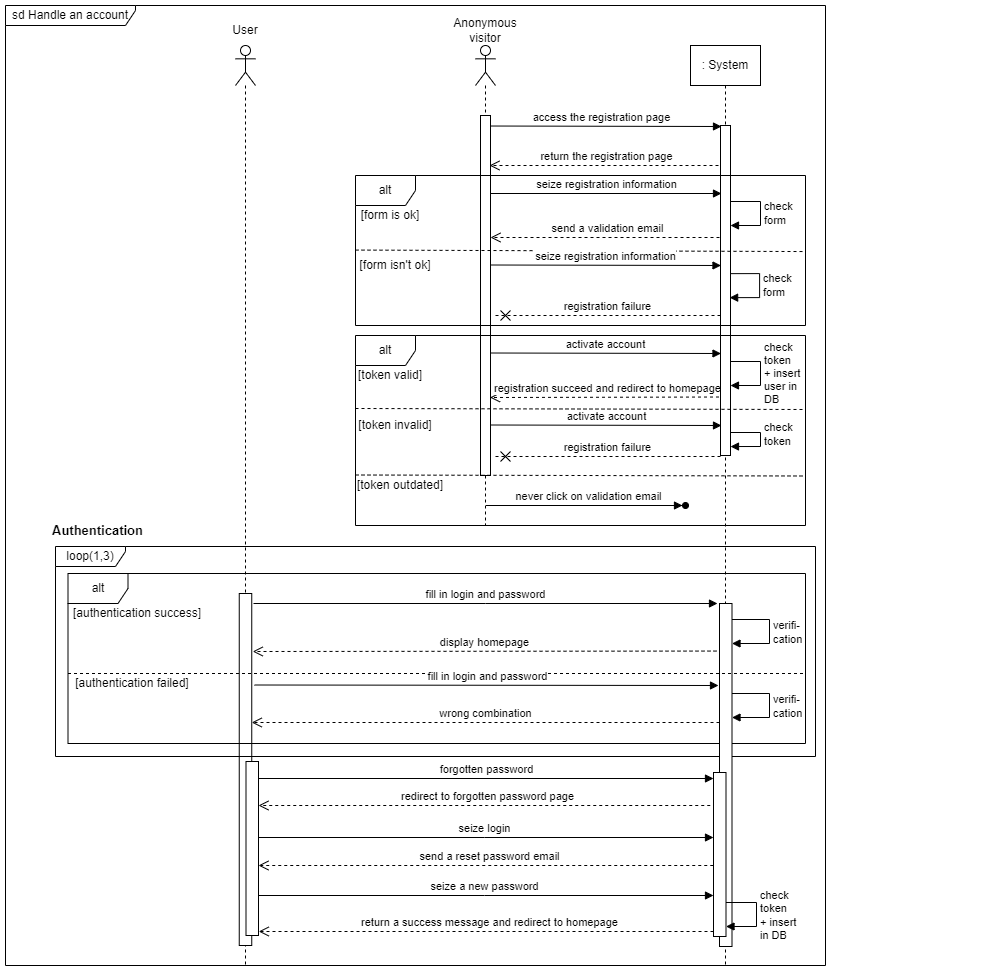

The diagram above was exported from draw.io. Its source (the exported page's mxGraphModel, read from the mxfile embedded in the PNG):
<mxGraphModel dx="1420" dy="768" grid="1" gridSize="10" guides="1" tooltips="1" connect="1" arrows="1" fold="1" page="1" pageScale="1" pageWidth="1169" pageHeight="827" math="0" shadow="0">
  <root>
    <mxCell id="0" />
    <mxCell id="1" parent="0" />
    <mxCell id="XTGU1wRqahb5vQGMOlIE-42" value="return a success message and redirect to homepage" style="html=1;verticalAlign=bottom;endArrow=open;dashed=1;endSize=8;edgeStyle=elbowEdgeStyle;elbow=vertical;curved=0;rounded=0;exitX=-0.32;exitY=0.288;exitDx=0;exitDy=0;exitPerimeter=0;" parent="1" edge="1">
      <mxGeometry relative="1" as="geometry">
        <mxPoint x="293.25" y="986" as="targetPoint" />
        <mxPoint x="754" y="986" as="sourcePoint" />
      </mxGeometry>
    </mxCell>
    <mxCell id="XTGU1wRqahb5vQGMOlIE-5" value="check&lt;br&gt;form" style="html=1;align=left;spacingLeft=2;endArrow=block;rounded=0;edgeStyle=orthogonalEdgeStyle;curved=0;rounded=0;" parent="1" edge="1">
      <mxGeometry relative="1" as="geometry">
        <mxPoint x="764.12" y="328.14" as="sourcePoint" />
        <Array as="points">
          <mxPoint x="794.12" y="328.14" />
          <mxPoint x="794.12" y="352.14" />
          <mxPoint x="764.12" y="352.14" />
        </Array>
        <mxPoint x="764.12" y="352.14" as="targetPoint" />
      </mxGeometry>
    </mxCell>
    <mxCell id="XTGU1wRqahb5vQGMOlIE-3" value="registration failure" style="html=1;verticalAlign=bottom;endArrow=cross;dashed=1;endSize=8;edgeStyle=elbowEdgeStyle;elbow=vertical;curved=0;rounded=0;endFill=0;" parent="1" source="hA4jEwqy8a99baF1FUba-1" edge="1">
      <mxGeometry relative="1" as="geometry">
        <mxPoint x="530" y="370" as="targetPoint" />
        <mxPoint x="749.12" y="370.14" as="sourcePoint" />
        <Array as="points">
          <mxPoint x="760" y="370" />
        </Array>
      </mxGeometry>
    </mxCell>
    <mxCell id="wrKChE-FtMSqgvtHAfLJ-7" value="registration succeed and redirect to homepage" style="html=1;verticalAlign=bottom;endArrow=open;dashed=1;endSize=8;edgeStyle=elbowEdgeStyle;elbow=vertical;curved=0;rounded=0;" parent="1" edge="1">
      <mxGeometry relative="1" as="geometry">
        <mxPoint x="524.5" y="451.5" as="targetPoint" />
        <mxPoint x="759.5" y="451.5" as="sourcePoint" />
        <mxPoint as="offset" />
      </mxGeometry>
    </mxCell>
    <mxCell id="SEeM2NBJbEr6dUk1jxHA-16" value="send a validation email" style="html=1;verticalAlign=bottom;endArrow=open;dashed=1;endSize=8;edgeStyle=elbowEdgeStyle;elbow=vertical;curved=0;rounded=0;" parent="1" edge="1">
      <mxGeometry relative="1" as="geometry">
        <mxPoint x="525" y="292" as="targetPoint" />
        <mxPoint x="760" y="292" as="sourcePoint" />
      </mxGeometry>
    </mxCell>
    <mxCell id="wrKChE-FtMSqgvtHAfLJ-2" value="return the registration page" style="html=1;verticalAlign=bottom;endArrow=open;dashed=1;endSize=8;edgeStyle=elbowEdgeStyle;elbow=vertical;curved=0;rounded=0;" parent="1" edge="1">
      <mxGeometry x="0.0043" relative="1" as="geometry">
        <mxPoint x="524" y="220" as="targetPoint" />
        <mxPoint x="759" y="220" as="sourcePoint" />
        <mxPoint as="offset" />
      </mxGeometry>
    </mxCell>
    <mxCell id="wrKChE-FtMSqgvtHAfLJ-1" value="access the registration page" style="html=1;verticalAlign=bottom;endArrow=block;edgeStyle=elbowEdgeStyle;elbow=vertical;curved=0;rounded=0;" parent="1" edge="1">
      <mxGeometry relative="1" as="geometry">
        <mxPoint x="516" y="180.5" as="sourcePoint" />
        <mxPoint x="756" y="181" as="targetPoint" />
      </mxGeometry>
    </mxCell>
    <mxCell id="SEeM2NBJbEr6dUk1jxHA-1" value="sd Handle an account" style="shape=umlFrame;whiteSpace=wrap;html=1;pointerEvents=0;width=130;height=20;" parent="1" vertex="1">
      <mxGeometry x="40" y="60" width="820" height="960" as="geometry" />
    </mxCell>
    <mxCell id="SEeM2NBJbEr6dUk1jxHA-2" value="" style="shape=umlLifeline;perimeter=lifelinePerimeter;whiteSpace=wrap;html=1;container=1;dropTarget=0;collapsible=0;recursiveResize=0;outlineConnect=0;portConstraint=eastwest;newEdgeStyle={&quot;edgeStyle&quot;:&quot;elbowEdgeStyle&quot;,&quot;elbow&quot;:&quot;vertical&quot;,&quot;curved&quot;:0,&quot;rounded&quot;:0};participant=umlActor;" parent="1" vertex="1">
      <mxGeometry x="270" y="100" width="20" height="920" as="geometry" />
    </mxCell>
    <mxCell id="XTGU1wRqahb5vQGMOlIE-17" value="" style="html=1;points=[];perimeter=orthogonalPerimeter;outlineConnect=0;targetShapes=umlLifeline;portConstraint=eastwest;newEdgeStyle={&quot;edgeStyle&quot;:&quot;elbowEdgeStyle&quot;,&quot;elbow&quot;:&quot;vertical&quot;,&quot;curved&quot;:0,&quot;rounded&quot;:0};" parent="SEeM2NBJbEr6dUk1jxHA-2" vertex="1">
      <mxGeometry x="3.75" y="548" width="12.5" height="352" as="geometry" />
    </mxCell>
    <mxCell id="SEeM2NBJbEr6dUk1jxHA-8" value="Anonymous visitor" style="text;html=1;strokeColor=none;fillColor=none;align=center;verticalAlign=middle;whiteSpace=wrap;rounded=0;" parent="1" vertex="1">
      <mxGeometry x="490" y="70" width="60" height="30" as="geometry" />
    </mxCell>
    <mxCell id="SEeM2NBJbEr6dUk1jxHA-9" value=": System" style="shape=umlLifeline;perimeter=lifelinePerimeter;whiteSpace=wrap;html=1;container=0;dropTarget=0;collapsible=0;recursiveResize=0;outlineConnect=0;portConstraint=eastwest;newEdgeStyle={&quot;edgeStyle&quot;:&quot;elbowEdgeStyle&quot;,&quot;elbow&quot;:&quot;vertical&quot;,&quot;curved&quot;:0,&quot;rounded&quot;:0};size=40;" parent="1" vertex="1">
      <mxGeometry x="725" y="100" width="70" height="920" as="geometry" />
    </mxCell>
    <mxCell id="hA4jEwqy8a99baF1FUba-1" value="" style="html=1;points=[];perimeter=orthogonalPerimeter;outlineConnect=0;targetShapes=umlLifeline;portConstraint=eastwest;newEdgeStyle={&quot;edgeStyle&quot;:&quot;elbowEdgeStyle&quot;,&quot;elbow&quot;:&quot;vertical&quot;,&quot;curved&quot;:0,&quot;rounded&quot;:0};" parent="SEeM2NBJbEr6dUk1jxHA-9" vertex="1">
      <mxGeometry x="30" y="80" width="10" height="330" as="geometry" />
    </mxCell>
    <mxCell id="SEeM2NBJbEr6dUk1jxHA-12" value="[token valid]" style="text;html=1;strokeColor=none;fillColor=none;align=center;verticalAlign=middle;whiteSpace=wrap;rounded=0;" parent="1" vertex="1">
      <mxGeometry x="390" y="420" width="70" height="20" as="geometry" />
    </mxCell>
    <mxCell id="SEeM2NBJbEr6dUk1jxHA-15" value="seize registration information" style="html=1;verticalAlign=bottom;endArrow=block;edgeStyle=elbowEdgeStyle;elbow=vertical;curved=0;rounded=0;" parent="1" source="NHyZBAGS0G3XAC5NUsDU-2" edge="1">
      <mxGeometry relative="1" as="geometry">
        <mxPoint x="516" y="247.5" as="sourcePoint" />
        <mxPoint x="756" y="248" as="targetPoint" />
      </mxGeometry>
    </mxCell>
    <mxCell id="NHyZBAGS0G3XAC5NUsDU-1" value="" style="shape=umlLifeline;perimeter=lifelinePerimeter;whiteSpace=wrap;html=1;container=1;dropTarget=0;collapsible=0;recursiveResize=0;outlineConnect=0;portConstraint=eastwest;newEdgeStyle={&quot;edgeStyle&quot;:&quot;elbowEdgeStyle&quot;,&quot;elbow&quot;:&quot;vertical&quot;,&quot;curved&quot;:0,&quot;rounded&quot;:0};participant=umlActor;" parent="1" vertex="1">
      <mxGeometry x="510" y="100" width="20" height="480" as="geometry" />
    </mxCell>
    <mxCell id="NHyZBAGS0G3XAC5NUsDU-2" value="" style="html=1;points=[];perimeter=orthogonalPerimeter;outlineConnect=0;targetShapes=umlLifeline;portConstraint=eastwest;newEdgeStyle={&quot;edgeStyle&quot;:&quot;elbowEdgeStyle&quot;,&quot;elbow&quot;:&quot;vertical&quot;,&quot;curved&quot;:0,&quot;rounded&quot;:0};" parent="NHyZBAGS0G3XAC5NUsDU-1" vertex="1">
      <mxGeometry x="5" y="70" width="10" height="360" as="geometry" />
    </mxCell>
    <mxCell id="kANGUgjd2XqfZQiQ_vBM-1" value="User" style="text;html=1;strokeColor=none;fillColor=none;align=center;verticalAlign=middle;whiteSpace=wrap;rounded=0;" parent="1" vertex="1">
      <mxGeometry x="250" y="70" width="60" height="30" as="geometry" />
    </mxCell>
    <mxCell id="SEeM2NBJbEr6dUk1jxHA-10" value="alt" style="shape=umlFrame;whiteSpace=wrap;html=1;pointerEvents=0;" parent="1" vertex="1">
      <mxGeometry x="390" y="390" width="450" height="190" as="geometry" />
    </mxCell>
    <mxCell id="wrKChE-FtMSqgvtHAfLJ-8" value="activate account" style="html=1;verticalAlign=bottom;endArrow=block;edgeStyle=elbowEdgeStyle;elbow=vertical;curved=0;rounded=0;" parent="1" edge="1">
      <mxGeometry relative="1" as="geometry">
        <mxPoint x="524.5" y="407.5" as="sourcePoint" />
        <mxPoint x="755.5" y="407.5" as="targetPoint" />
      </mxGeometry>
    </mxCell>
    <mxCell id="wrKChE-FtMSqgvtHAfLJ-9" value="check&lt;br&gt;form" style="html=1;align=left;spacingLeft=2;endArrow=block;rounded=0;edgeStyle=orthogonalEdgeStyle;curved=0;rounded=0;" parent="1" edge="1">
      <mxGeometry relative="1" as="geometry">
        <mxPoint x="765" y="256" as="sourcePoint" />
        <Array as="points">
          <mxPoint x="795" y="256" />
          <mxPoint x="795" y="280" />
          <mxPoint x="765" y="280" />
        </Array>
        <mxPoint x="765" y="280" as="targetPoint" />
      </mxGeometry>
    </mxCell>
    <mxCell id="wrKChE-FtMSqgvtHAfLJ-10" value="alt" style="shape=umlFrame;whiteSpace=wrap;html=1;pointerEvents=0;" parent="1" vertex="1">
      <mxGeometry x="390" y="230" width="450" height="150" as="geometry" />
    </mxCell>
    <mxCell id="XTGU1wRqahb5vQGMOlIE-1" value="[form is ok]" style="text;html=1;strokeColor=none;fillColor=none;align=center;verticalAlign=middle;whiteSpace=wrap;rounded=0;" parent="1" vertex="1">
      <mxGeometry x="390" y="260" width="70" height="20" as="geometry" />
    </mxCell>
    <mxCell id="XTGU1wRqahb5vQGMOlIE-2" value="" style="endArrow=none;dashed=1;html=1;rounded=0;entryX=1;entryY=0.507;entryDx=0;entryDy=0;entryPerimeter=0;exitX=0;exitY=0.386;exitDx=0;exitDy=0;exitPerimeter=0;" parent="1" target="wrKChE-FtMSqgvtHAfLJ-10" edge="1">
      <mxGeometry width="50" height="50" relative="1" as="geometry">
        <mxPoint x="390" y="304.58000000000004" as="sourcePoint" />
        <mxPoint x="830.8799999999999" y="305.4200000000001" as="targetPoint" />
      </mxGeometry>
    </mxCell>
    <mxCell id="XTGU1wRqahb5vQGMOlIE-6" value="[form isn't ok]" style="text;html=1;strokeColor=none;fillColor=none;align=center;verticalAlign=middle;whiteSpace=wrap;rounded=0;" parent="1" vertex="1">
      <mxGeometry x="390" y="310" width="80" height="20" as="geometry" />
    </mxCell>
    <mxCell id="XTGU1wRqahb5vQGMOlIE-9" value="check&lt;br&gt;token&lt;br&gt;+ insert&lt;br&gt;user in&amp;nbsp;&lt;br&gt;DB" style="html=1;align=left;spacingLeft=2;endArrow=block;rounded=0;edgeStyle=orthogonalEdgeStyle;curved=0;rounded=0;" parent="1" edge="1">
      <mxGeometry relative="1" as="geometry">
        <mxPoint x="764.98" y="416" as="sourcePoint" />
        <Array as="points">
          <mxPoint x="794.98" y="416" />
          <mxPoint x="794.98" y="440" />
          <mxPoint x="764.98" y="440" />
        </Array>
        <mxPoint x="764.98" y="440" as="targetPoint" />
      </mxGeometry>
    </mxCell>
    <mxCell id="SEeM2NBJbEr6dUk1jxHA-21" value="" style="endArrow=none;dashed=1;html=1;rounded=0;exitX=0;exitY=0.386;exitDx=0;exitDy=0;exitPerimeter=0;" parent="1" edge="1">
      <mxGeometry width="50" height="50" relative="1" as="geometry">
        <mxPoint x="390" y="463.00000000000006" as="sourcePoint" />
        <mxPoint x="840" y="464" as="targetPoint" />
      </mxGeometry>
    </mxCell>
    <mxCell id="XTGU1wRqahb5vQGMOlIE-10" value="[token invalid]" style="text;html=1;strokeColor=none;fillColor=none;align=center;verticalAlign=middle;whiteSpace=wrap;rounded=0;" parent="1" vertex="1">
      <mxGeometry x="390" y="470" width="80" height="20" as="geometry" />
    </mxCell>
    <mxCell id="wrKChE-FtMSqgvtHAfLJ-5" value="" style="group" parent="1" connectable="0" vertex="1">
      <mxGeometry x="510" y="449.5" width="260" height="61" as="geometry" />
    </mxCell>
    <mxCell id="SEeM2NBJbEr6dUk1jxHA-19" value="registration failure" style="html=1;verticalAlign=bottom;endArrow=cross;dashed=1;endSize=8;edgeStyle=elbowEdgeStyle;elbow=vertical;curved=0;rounded=0;endFill=0;" parent="wrKChE-FtMSqgvtHAfLJ-5" edge="1">
      <mxGeometry relative="1" as="geometry">
        <mxPoint x="20" y="61.5" as="targetPoint" />
        <mxPoint x="245" y="61.5" as="sourcePoint" />
      </mxGeometry>
    </mxCell>
    <mxCell id="tW8tKe9XAxAppfvZO3OD-2" value="activate account" style="html=1;verticalAlign=bottom;endArrow=block;edgeStyle=elbowEdgeStyle;elbow=vertical;curved=0;rounded=0;" edge="1" parent="wrKChE-FtMSqgvtHAfLJ-5">
      <mxGeometry relative="1" as="geometry">
        <mxPoint x="15" y="30" as="sourcePoint" />
        <mxPoint x="246" y="30" as="targetPoint" />
      </mxGeometry>
    </mxCell>
    <mxCell id="XTGU1wRqahb5vQGMOlIE-11" value="check&lt;br&gt;token" style="html=1;align=left;spacingLeft=2;endArrow=block;rounded=0;edgeStyle=orthogonalEdgeStyle;curved=0;rounded=0;" parent="1" edge="1">
      <mxGeometry relative="1" as="geometry">
        <mxPoint x="765" y="477.03999999999996" as="sourcePoint" />
        <Array as="points">
          <mxPoint x="765" y="487" />
          <mxPoint x="795" y="487" />
          <mxPoint x="795" y="501" />
        </Array>
        <mxPoint x="765" y="501.03999999999996" as="targetPoint" />
      </mxGeometry>
    </mxCell>
    <mxCell id="XTGU1wRqahb5vQGMOlIE-12" value="" style="endArrow=none;dashed=1;html=1;rounded=0;exitX=0;exitY=0.386;exitDx=0;exitDy=0;exitPerimeter=0;" parent="1" edge="1">
      <mxGeometry width="50" height="50" relative="1" as="geometry">
        <mxPoint x="390" y="529.5" as="sourcePoint" />
        <mxPoint x="840" y="530.5" as="targetPoint" />
      </mxGeometry>
    </mxCell>
    <mxCell id="XTGU1wRqahb5vQGMOlIE-13" value="[token outdated]" style="text;html=1;strokeColor=none;fillColor=none;align=center;verticalAlign=middle;whiteSpace=wrap;rounded=0;" parent="1" vertex="1">
      <mxGeometry x="390" y="530" width="90" height="20" as="geometry" />
    </mxCell>
    <mxCell id="XTGU1wRqahb5vQGMOlIE-16" value="" style="group" parent="1" connectable="0" vertex="1">
      <mxGeometry x="520.5" y="560" width="199.5" as="geometry" />
    </mxCell>
    <mxCell id="XTGU1wRqahb5vQGMOlIE-14" value="never click on validation email" style="html=1;verticalAlign=bottom;endArrow=block;edgeStyle=elbowEdgeStyle;elbow=vertical;curved=0;rounded=0;" parent="XTGU1wRqahb5vQGMOlIE-16" edge="1">
      <mxGeometry relative="1" as="geometry">
        <mxPoint x="7.5" as="sourcePoint" />
        <mxPoint x="196.5" as="targetPoint" />
      </mxGeometry>
    </mxCell>
    <mxCell id="XTGU1wRqahb5vQGMOlIE-15" value="" style="html=1;verticalAlign=bottom;endArrow=oval;edgeStyle=elbowEdgeStyle;elbow=vertical;curved=0;rounded=0;endFill=1;" parent="XTGU1wRqahb5vQGMOlIE-16" edge="1">
      <mxGeometry relative="1" as="geometry">
        <mxPoint as="sourcePoint" />
        <mxPoint x="199.5" as="targetPoint" />
      </mxGeometry>
    </mxCell>
    <mxCell id="XTGU1wRqahb5vQGMOlIE-30" value="" style="group" parent="1" connectable="0" vertex="1">
      <mxGeometry x="90" y="601" width="925" height="400" as="geometry" />
    </mxCell>
    <mxCell id="XTGU1wRqahb5vQGMOlIE-23" value="fill in login and password" style="html=1;verticalAlign=bottom;endArrow=block;edgeStyle=elbowEdgeStyle;elbow=vertical;curved=0;rounded=0;" parent="XTGU1wRqahb5vQGMOlIE-30" edge="1">
      <mxGeometry relative="1" as="geometry">
        <mxPoint x="198" y="57" as="sourcePoint" />
        <mxPoint x="662" y="57" as="targetPoint" />
        <Array as="points" />
      </mxGeometry>
    </mxCell>
    <mxCell id="XTGU1wRqahb5vQGMOlIE-18" value="alt" style="shape=umlFrame;whiteSpace=wrap;html=1;pointerEvents=0;" parent="XTGU1wRqahb5vQGMOlIE-30" vertex="1">
      <mxGeometry x="12.5" y="27" width="737.5" height="170" as="geometry" />
    </mxCell>
    <mxCell id="XTGU1wRqahb5vQGMOlIE-19" value="[authentication failed]" style="text;html=1;strokeColor=none;fillColor=none;align=center;verticalAlign=middle;whiteSpace=wrap;rounded=0;" parent="XTGU1wRqahb5vQGMOlIE-30" vertex="1">
      <mxGeometry x="12.5" y="127" width="127.5" height="20" as="geometry" />
    </mxCell>
    <mxCell id="XTGU1wRqahb5vQGMOlIE-20" value="[authentication success]" style="text;html=1;strokeColor=none;fillColor=none;align=center;verticalAlign=middle;whiteSpace=wrap;rounded=0;" parent="XTGU1wRqahb5vQGMOlIE-30" vertex="1">
      <mxGeometry x="12.5" y="57" width="137.5" height="20" as="geometry" />
    </mxCell>
    <mxCell id="XTGU1wRqahb5vQGMOlIE-21" value="loop(1,3)" style="shape=umlFrame;whiteSpace=wrap;html=1;pointerEvents=0;width=70;height=20;" parent="XTGU1wRqahb5vQGMOlIE-30" vertex="1">
      <mxGeometry width="760" height="210" as="geometry" />
    </mxCell>
    <mxCell id="XTGU1wRqahb5vQGMOlIE-22" value="" style="html=1;points=[];perimeter=orthogonalPerimeter;outlineConnect=0;targetShapes=umlLifeline;portConstraint=eastwest;newEdgeStyle={&quot;edgeStyle&quot;:&quot;elbowEdgeStyle&quot;,&quot;elbow&quot;:&quot;vertical&quot;,&quot;curved&quot;:0,&quot;rounded&quot;:0};" parent="XTGU1wRqahb5vQGMOlIE-30" vertex="1">
      <mxGeometry x="664" y="57" width="12.5" height="343" as="geometry" />
    </mxCell>
    <mxCell id="XTGU1wRqahb5vQGMOlIE-25" value="verifi-&lt;br&gt;cation" style="html=1;align=left;spacingLeft=2;endArrow=block;rounded=0;edgeStyle=orthogonalEdgeStyle;curved=0;rounded=0;" parent="XTGU1wRqahb5vQGMOlIE-30" edge="1">
      <mxGeometry relative="1" as="geometry">
        <mxPoint x="676.5" y="73" as="sourcePoint" />
        <Array as="points">
          <mxPoint x="714" y="73" />
          <mxPoint x="714" y="97" />
          <mxPoint x="676.5" y="97" />
        </Array>
        <mxPoint x="676.5" y="97" as="targetPoint" />
      </mxGeometry>
    </mxCell>
    <mxCell id="XTGU1wRqahb5vQGMOlIE-26" value="wrong combination" style="html=1;verticalAlign=bottom;endArrow=open;dashed=1;endSize=8;edgeStyle=elbowEdgeStyle;elbow=vertical;curved=0;rounded=0;endFill=0;" parent="XTGU1wRqahb5vQGMOlIE-30" target="XTGU1wRqahb5vQGMOlIE-17" edge="1">
      <mxGeometry relative="1" as="geometry">
        <mxPoint x="357.75" y="176" as="targetPoint" />
        <mxPoint x="664" y="176" as="sourcePoint" />
      </mxGeometry>
    </mxCell>
    <mxCell id="XTGU1wRqahb5vQGMOlIE-27" value="verifi-&lt;br&gt;cation" style="html=1;align=left;spacingLeft=2;endArrow=block;rounded=0;edgeStyle=orthogonalEdgeStyle;curved=0;rounded=0;" parent="XTGU1wRqahb5vQGMOlIE-30" edge="1">
      <mxGeometry relative="1" as="geometry">
        <mxPoint x="676.5" y="147" as="sourcePoint" />
        <Array as="points">
          <mxPoint x="714" y="147" />
          <mxPoint x="714" y="171" />
          <mxPoint x="676.5" y="171" />
        </Array>
        <mxPoint x="676.5" y="171" as="targetPoint" />
      </mxGeometry>
    </mxCell>
    <mxCell id="XTGU1wRqahb5vQGMOlIE-29" value="" style="endArrow=none;dashed=1;html=1;rounded=0;" parent="XTGU1wRqahb5vQGMOlIE-30" edge="1">
      <mxGeometry width="50" height="50" relative="1" as="geometry">
        <mxPoint x="12.5" y="127" as="sourcePoint" />
        <mxPoint x="750" y="127" as="targetPoint" />
      </mxGeometry>
    </mxCell>
    <mxCell id="XTGU1wRqahb5vQGMOlIE-32" value="forgotten password" style="html=1;verticalAlign=bottom;endArrow=block;edgeStyle=elbowEdgeStyle;elbow=vertical;curved=0;rounded=0;" parent="XTGU1wRqahb5vQGMOlIE-30" source="XTGU1wRqahb5vQGMOlIE-38" edge="1">
      <mxGeometry relative="1" as="geometry">
        <mxPoint x="211" y="232" as="sourcePoint" />
        <mxPoint x="658" y="232" as="targetPoint" />
        <Array as="points" />
      </mxGeometry>
    </mxCell>
    <mxCell id="XTGU1wRqahb5vQGMOlIE-35" value="redirect to forgotten password page" style="html=1;verticalAlign=bottom;endArrow=open;dashed=1;endSize=8;edgeStyle=elbowEdgeStyle;elbow=vertical;curved=0;rounded=0;exitX=-0.32;exitY=0.288;exitDx=0;exitDy=0;exitPerimeter=0;" parent="XTGU1wRqahb5vQGMOlIE-30" target="XTGU1wRqahb5vQGMOlIE-38" edge="1">
      <mxGeometry relative="1" as="geometry">
        <mxPoint x="197" y="259.44000000000005" as="targetPoint" />
        <mxPoint x="660.75" y="259" as="sourcePoint" />
      </mxGeometry>
    </mxCell>
    <mxCell id="XTGU1wRqahb5vQGMOlIE-36" value="seize login" style="html=1;verticalAlign=bottom;endArrow=block;edgeStyle=elbowEdgeStyle;elbow=vertical;curved=0;rounded=0;" parent="XTGU1wRqahb5vQGMOlIE-30" target="XTGU1wRqahb5vQGMOlIE-39" edge="1">
      <mxGeometry relative="1" as="geometry">
        <mxPoint x="200" y="291" as="sourcePoint" />
        <mxPoint x="664" y="291" as="targetPoint" />
        <Array as="points" />
      </mxGeometry>
    </mxCell>
    <mxCell id="XTGU1wRqahb5vQGMOlIE-37" value="send a reset password email" style="html=1;verticalAlign=bottom;endArrow=open;dashed=1;endSize=8;edgeStyle=elbowEdgeStyle;elbow=vertical;curved=0;rounded=0;exitX=-0.32;exitY=0.288;exitDx=0;exitDy=0;exitPerimeter=0;" parent="XTGU1wRqahb5vQGMOlIE-30" target="XTGU1wRqahb5vQGMOlIE-38" edge="1">
      <mxGeometry relative="1" as="geometry">
        <mxPoint x="200" y="319" as="targetPoint" />
        <mxPoint x="663.75" y="319" as="sourcePoint" />
      </mxGeometry>
    </mxCell>
    <mxCell id="XTGU1wRqahb5vQGMOlIE-39" value="" style="html=1;points=[];perimeter=orthogonalPerimeter;outlineConnect=0;targetShapes=umlLifeline;portConstraint=eastwest;newEdgeStyle={&quot;edgeStyle&quot;:&quot;elbowEdgeStyle&quot;,&quot;elbow&quot;:&quot;vertical&quot;,&quot;curved&quot;:0,&quot;rounded&quot;:0};" parent="XTGU1wRqahb5vQGMOlIE-30" vertex="1">
      <mxGeometry x="658" y="226" width="12.5" height="164" as="geometry" />
    </mxCell>
    <mxCell id="XTGU1wRqahb5vQGMOlIE-40" value="seize a new password" style="html=1;verticalAlign=bottom;endArrow=block;edgeStyle=elbowEdgeStyle;elbow=vertical;curved=0;rounded=0;" parent="XTGU1wRqahb5vQGMOlIE-30" edge="1">
      <mxGeometry relative="1" as="geometry">
        <mxPoint x="200" y="349" as="sourcePoint" />
        <mxPoint x="658" y="349" as="targetPoint" />
        <Array as="points" />
      </mxGeometry>
    </mxCell>
    <mxCell id="XTGU1wRqahb5vQGMOlIE-41" value="check&lt;br&gt;token&lt;br&gt;+ insert&lt;br&gt;in&amp;nbsp;DB" style="html=1;align=left;spacingLeft=2;endArrow=block;rounded=0;edgeStyle=orthogonalEdgeStyle;curved=0;rounded=0;" parent="XTGU1wRqahb5vQGMOlIE-30" edge="1">
      <mxGeometry relative="1" as="geometry">
        <mxPoint x="670.5" y="356" as="sourcePoint" />
        <Array as="points">
          <mxPoint x="701" y="356" />
          <mxPoint x="701" y="380" />
        </Array>
        <mxPoint x="670.5" y="380" as="targetPoint" />
      </mxGeometry>
    </mxCell>
    <mxCell id="tW8tKe9XAxAppfvZO3OD-3" value="fill in login and password" style="html=1;verticalAlign=bottom;endArrow=block;edgeStyle=elbowEdgeStyle;elbow=vertical;curved=0;rounded=0;" edge="1" parent="XTGU1wRqahb5vQGMOlIE-30">
      <mxGeometry relative="1" as="geometry">
        <mxPoint x="199" y="138.5" as="sourcePoint" />
        <mxPoint x="663" y="138.5" as="targetPoint" />
        <Array as="points" />
      </mxGeometry>
    </mxCell>
    <mxCell id="XTGU1wRqahb5vQGMOlIE-24" value="display homepage" style="html=1;verticalAlign=bottom;endArrow=open;dashed=1;endSize=8;edgeStyle=elbowEdgeStyle;elbow=vertical;curved=0;rounded=0;exitX=-0.32;exitY=0.288;exitDx=0;exitDy=0;exitPerimeter=0;" parent="1" edge="1">
      <mxGeometry relative="1" as="geometry">
        <mxPoint x="287.25" y="706" as="targetPoint" />
        <mxPoint x="751" y="705.56" as="sourcePoint" />
      </mxGeometry>
    </mxCell>
    <mxCell id="XTGU1wRqahb5vQGMOlIE-28" value="&lt;span style=&quot;font-size: 13px;&quot;&gt;Authentication&lt;/span&gt;" style="text;html=1;strokeColor=none;fillColor=none;align=center;verticalAlign=middle;whiteSpace=wrap;rounded=0;fontStyle=1;fontSize=13;" parent="1" vertex="1">
      <mxGeometry x="70" y="570" width="125" height="30" as="geometry" />
    </mxCell>
    <mxCell id="XTGU1wRqahb5vQGMOlIE-38" value="" style="html=1;points=[];perimeter=orthogonalPerimeter;outlineConnect=0;targetShapes=umlLifeline;portConstraint=eastwest;newEdgeStyle={&quot;edgeStyle&quot;:&quot;elbowEdgeStyle&quot;,&quot;elbow&quot;:&quot;vertical&quot;,&quot;curved&quot;:0,&quot;rounded&quot;:0};" parent="1" vertex="1">
      <mxGeometry x="280.5" y="816" width="12.5" height="174" as="geometry" />
    </mxCell>
    <mxCell id="tW8tKe9XAxAppfvZO3OD-1" value="seize registration information" style="html=1;verticalAlign=bottom;endArrow=block;edgeStyle=elbowEdgeStyle;elbow=vertical;curved=0;rounded=0;" edge="1" parent="1">
      <mxGeometry relative="1" as="geometry">
        <mxPoint x="524.5" y="319.5" as="sourcePoint" />
        <mxPoint x="755.5" y="319.5" as="targetPoint" />
      </mxGeometry>
    </mxCell>
  </root>
</mxGraphModel>